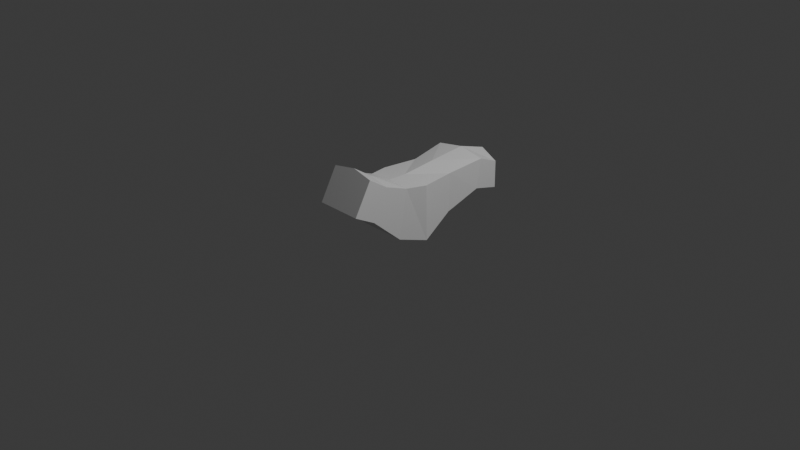 # Source: GiantWolf.blend  (saved by Blender 4.0.36; exported with 4.5.12 LTS)
import bpy
from mathutils import Matrix  # noqa: F401  (used for matrix-valued properties, if any)

bpy.ops.wm.read_factory_settings(use_empty=True)
scene = bpy.context.scene
scene.name = 'Scene'

# ---- collections
col_collection = bpy.data.collections.new('Collection'); scene.collection.children.link(col_collection)

# ---- materials (node trees are filled in below, after node groups)
mat_material = bpy.data.materials.new('Material')
mat_material.alpha_threshold = 0.0
mat_material.use_transparent_shadow = False
mat_material.roughness = 0.5
mat_material.line_color = (0.0, 0.0, 0.0, 1.0)

# ---- material node trees
mat_material.use_nodes = True; mat_material.node_tree.nodes.clear()
_N = mat_material.node_tree.nodes; _L = mat_material.node_tree.links
n0 = _N.new('ShaderNodeOutputMaterial'); n0.name = 'Material Output'; n0.location = (300, 300)
n1 = _N.new('ShaderNodeBsdfPrincipled'); n1.name = 'Principled BSDF'; n1.location = (10, 300)
n1.inputs[3].default_value = 1.45
_L.new(n1.outputs[0], n0.inputs[0])
n0.is_active_output = True

# ---- world
world_world = bpy.data.worlds.new('World'); scene.world = world_world
world_world.use_nodes = True; world_world.node_tree.nodes.clear()
_N = world_world.node_tree.nodes; _L = world_world.node_tree.links
n0 = _N.new('ShaderNodeOutputWorld'); n0.name = 'World Output'; n0.location = (300, 300)
n1 = _N.new('ShaderNodeBackground'); n1.name = 'Background'; n1.location = (10, 300)
n1.inputs[0].default_value = (0.05088, 0.05088, 0.05088, 1.0)
_L.new(n1.outputs[0], n0.inputs[0])
n0.is_active_output = True
world_world.color = (0.05088, 0.05088, 0.05088)
world_world.use_sun_shadow = False
world_world.sun_shadow_jitter_overblur = 0.0

# ---- cameras
cam_camera = bpy.data.cameras.new('Camera')
cam_camera.clip_end = 100.0
cam_camera.ortho_scale = 7.314

# ---- lights
light_light = bpy.data.lights.new('Light', 'POINT')
light_light.transmission_factor = 0.0
light_light.use_soft_falloff = False
light_light.energy = 1000.0
light_light.shadow_soft_size = 0.1
light_light.shadow_maximum_resolution = 0.006
light_light.use_absolute_resolution = True

# ---- meshes
me_cube = bpy.data.meshes.new('Cube')
me_cube.from_pydata([(0.2938, 0.8744, 0.4976), (0.2938, 0.8243, 0.1777), (0.3033, 0.0814, 0.445), (0.3033, 0.09383, -0.1632), (0.0, 0.8086, 0.07742), (0.0, 0.07294, 0.4683), (0.0, 0.09383, -0.1632), (0.0, 0.8819, 0.5454), (0.2495, 0.4606, 0.4435), (0.2495, 0.4576, 0.01904), (0.0, 0.4567, -0.114), (0.0, 0.461, 0.5068), (0.2495, -0.1367, 0.4599), (0.2495, -0.2256, -0.06553), (0.0, -0.1336, 0.4737), (0.0, -0.2256, -0.06553), (0.2495, -0.4013, 0.5583), (0.2495, -0.5624, 0.2312), (0.0, -0.383, 0.5954), (0.0, -0.5624, 0.2312), (0.2495, -0.61, 0.6938), (0.2495, -0.7956, 0.3569), (0.0, -0.5889, 0.7321), (0.0, -0.7956, 0.3569), (0.2812, 1.114, 0.3964), (0.2812, 1.117, 0.09891), (0.0, 1.219, 0.005657), (0.0, 1.215, 0.4408)], [], [(10, 9, 3, 6), (9, 8, 2, 3), (1, 4, 26, 25), (2, 5, 14, 12), (8, 11, 5, 2), (0, 7, 11, 8), (1, 0, 8, 9), (4, 1, 9, 10), (15, 13, 17, 19), (6, 3, 13, 15), (3, 2, 12, 13), (19, 17, 21, 23), (12, 14, 18, 16), (13, 12, 16, 17), (21, 20, 22, 23), (16, 18, 22, 20), (17, 16, 20, 21), (26, 27, 24, 25), (7, 0, 24, 27), (0, 1, 25, 24)])
_uv = me_cube.uv_layers.new(name='UVMap')
_uv.uv.foreach_set('vector', [0.25, 0.625, 0.4286, 0.625, 0.375, 0.75, 0.25, 0.75, 0.4286, 0.625, 0.5995, 0.625, 0.5995, 0.75, 0.375, 0.75, 0.4286, 0.5, 0.25, 0.5, 0.25, 0.5, 0.4286, 0.5, 0.5995, 0.75, 0.75, 0.75, 0.75, 0.75, 0.5995, 0.75, 0.5995, 0.625, 0.75, 0.625, 0.75, 0.75, 0.5995, 0.75, 0.5995, 0.5, 0.75, 0.5, 0.75, 0.625, 0.5995, 0.625, 0.4286, 0.5, 0.5995, 0.5, 0.5995, 0.625, 0.4286, 0.625, 0.25, 0.5, 0.4286, 0.5, 0.4286, 0.625, 0.25, 0.625, 0.25, 0.75, 0.375, 0.75, 0.375, 0.75, 0.25, 0.75, 0.25, 0.75, 0.375, 0.75, 0.375, 0.75, 0.25, 0.75, 0.375, 0.75, 0.5995, 0.75, 0.5995, 0.75, 0.375, 0.75, 0.25, 0.75, 0.375, 0.75, 0.375, 0.75, 0.25, 0.75, 0.5995, 0.75, 0.75, 0.75, 0.75, 0.75, 0.5995, 0.75, 0.375, 0.75, 0.5995, 0.75, 0.5995, 0.75, 0.375, 0.75, 0.375, 0.75, 0.5995, 0.75, 0.625, 0.875, 0.375, 0.875, 0.5995, 0.75, 0.75, 0.75, 0.75, 0.75, 0.5995, 0.75, 0.375, 0.75, 0.5995, 0.75, 0.5995, 0.75, 0.375, 0.75, 0.375, 0.375, 0.625, 0.375, 0.5995, 0.5, 0.4286, 0.5, 0.75, 0.5, 0.5995, 0.5, 0.5995, 0.5, 0.75, 0.5, 0.5995, 0.5, 0.4286, 0.5, 0.4286, 0.5, 0.5995, 0.5])
me_cube.materials.append(mat_material)
me_cube.use_mirror_vertex_groups = False
me_cube.update()

# ---- objects
ob_cube = bpy.data.objects.new('Cube', me_cube)
ob_light = bpy.data.objects.new('Light', light_light)
ob_camera = bpy.data.objects.new('Camera', cam_camera)
ob_empty = bpy.data.objects.new('Empty', None)
ob_empty_001 = bpy.data.objects.new('Empty.001', None)

# ---- transforms, parenting, visibility, modifiers, constraints
ob_cube.location = (0.0, 0.0, 0.0)
ob_cube.lock_rotations_4d = False
ob_cube.empty_display_type = 'ARROWS'
ob_cube.lineart.crease_threshold = 0.0
_m = ob_cube.modifiers.new('Mirror', 'MIRROR')
_m.use_clip = True
ob_light.location = (4.076, 1.005, 5.904)
ob_light.rotation_euler = (0.6503, 0.05522, 1.866)
ob_light.lock_rotations_4d = False
ob_light.empty_display_type = 'ARROWS'
ob_light.color = (0.0, 0.0, 0.0, 0.0)
ob_light.lineart.crease_threshold = 0.0
ob_camera.location = (7.359, -6.926, 4.958)
ob_camera.rotation_euler = (1.109, 0.0, 0.8149)
ob_camera.lock_rotations_4d = False
ob_camera.empty_display_type = 'ARROWS'
ob_camera.color = (0.0, 0.0, 0.0, 0.0)
ob_camera.display_type = 'WIRE'
ob_camera.lineart.crease_threshold = 0.0
ob_empty.location = (-4.296, 0.0, 0.0)
ob_empty.rotation_euler = (1.571, -0.0, -1.571)
ob_empty.scale = (1.16, 1.16, 1.16)
ob_empty.empty_display_type = 'IMAGE'
ob_empty.empty_display_size = 5.0
ob_empty_001.location = (1.717, 0.03938, -2.204)
ob_empty_001.rotation_euler = (3.142, 0.0, -1.571)
ob_empty_001.scale = (1.16, 1.16, 1.16)
ob_empty_001.empty_display_type = 'IMAGE'
ob_empty_001.empty_display_size = 5.0

# ---- collection membership
col_collection.objects.link(ob_cube)
col_collection.objects.link(ob_light)
col_collection.objects.link(ob_camera)
col_collection.objects.link(ob_empty)
col_collection.objects.link(ob_empty_001)

# ---- scene / render settings (as saved in the file)
scene.camera = ob_camera
scene.frame_start = 1; scene.frame_end = 250; scene.frame_set(1)
scene.render.engine = 'BLENDER_EEVEE_NEXT'
scene.cycles.sampling_pattern = 'TABULATED_SOBOL'
bpy.context.view_layer.update()
